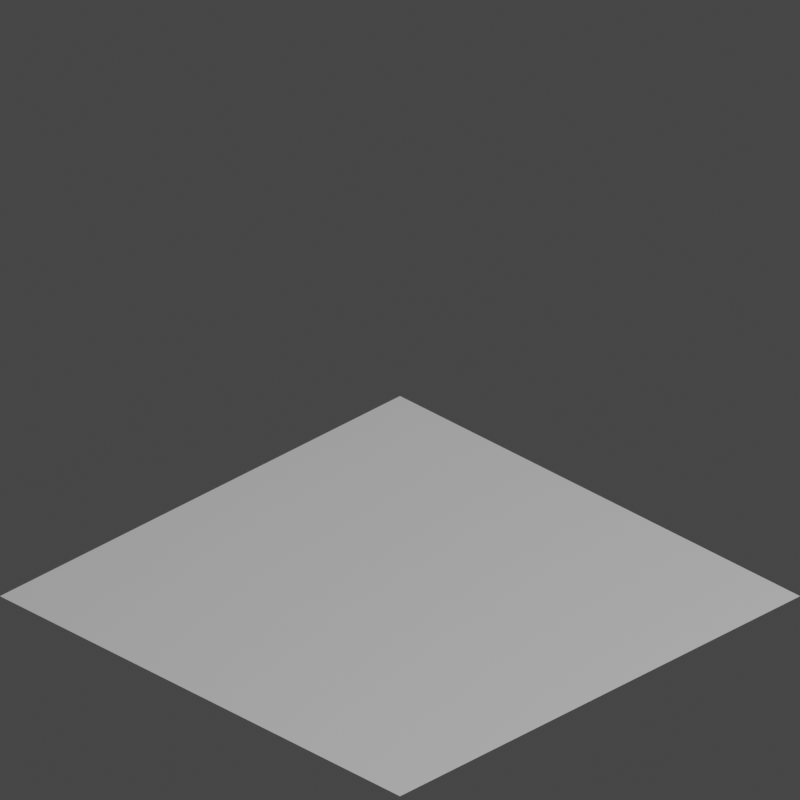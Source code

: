 # Source: tileIso.blend  (saved by Blender 2.83.19; exported with 4.5.12 LTS)
import bpy
from mathutils import Matrix  # noqa: F401  (used for matrix-valued properties, if any)

bpy.ops.wm.read_factory_settings(use_empty=True)
scene = bpy.context.scene
scene.name = 'Scene'

# ---- collections
col_collection = bpy.data.collections.new('Collection'); scene.collection.children.link(col_collection)

# ---- materials (node trees are filled in below, after node groups)
mat_material = bpy.data.materials.new('Material')
mat_material.alpha_threshold = 0.0
mat_material.use_transparent_shadow = False
mat_material.line_color = (0.0, 0.0, 0.0, 1.0)

# ---- material node trees
mat_material.use_nodes = True; mat_material.node_tree.nodes.clear()
_N = mat_material.node_tree.nodes; _L = mat_material.node_tree.links
n0 = _N.new('ShaderNodeOutputMaterial'); n0.name = 'Material Output'; n0.location = (300, 300)
n1 = _N.new('ShaderNodeBsdfPrincipled'); n1.name = 'Principled BSDF'; n1.location = (10, 300)
n1.distribution = 'GGX'
n1.subsurface_method = 'BURLEY'
n1.inputs[2].default_value = 0.4
n1.inputs[3].default_value = 1.45
n1.inputs[27].default_value = (0.0, 0.0, 0.0, 1.0)
n1.inputs[28].default_value = 1.0
_L.new(n1.outputs[0], n0.inputs[0])
n0.is_active_output = True

# ---- world
world_world = bpy.data.worlds.new('World'); scene.world = world_world
world_world.use_nodes = True; world_world.node_tree.nodes.clear()
_N = world_world.node_tree.nodes; _L = world_world.node_tree.links
n0 = _N.new('ShaderNodeOutputWorld'); n0.name = 'World Output'; n0.location = (300, 300)
n1 = _N.new('ShaderNodeBackground'); n1.name = 'Background'; n1.location = (10, 300)
n1.inputs[0].default_value = (0.05088, 0.05088, 0.05088, 1.0)
_L.new(n1.outputs[0], n0.inputs[0])
n0.is_active_output = True
world_world.color = (0.05088, 0.05088, 0.05088)
world_world.use_sun_shadow = False
world_world.sun_shadow_jitter_overblur = 0.0

# ---- cameras
cam_camera = bpy.data.cameras.new('Camera')
cam_camera.type = 'ORTHO'
cam_camera.clip_end = 100.0
cam_camera.ortho_scale = 1.414

# ---- lights
light_light = bpy.data.lights.new('Light', 'POINT')
light_light.transmission_factor = 0.0
light_light.energy = 1000.0
light_light.shadow_soft_size = 0.1
light_light.shadow_maximum_resolution = 0.006
light_light.use_absolute_resolution = True

# ---- meshes
me_cube = bpy.data.meshes.new('Cube')
me_cube.from_pydata([(1.0, 1.0, -1.0), (1.0, -1.0, -1.0), (-1.0, 1.0, -1.0), (-1.0, -1.0, -1.0)], [], [(2, 0, 1, 3)])
_uv = me_cube.uv_layers.new(name='UVMap')
_uv.uv.foreach_set('vector', [0.125, 0.5, 0.375, 0.5, 0.375, 0.75, 0.125, 0.75])
me_cube.materials.append(mat_material)
me_cube.use_remesh_preserve_volume = False
me_cube.use_remesh_preserve_attributes = False
me_cube.use_mirror_vertex_groups = False
me_cube.update()

# ---- objects
ob_cube = bpy.data.objects.new('Cube', me_cube)
ob_light = bpy.data.objects.new('Light', light_light)
ob_camera = bpy.data.objects.new('Camera', cam_camera)

# ---- transforms, parenting, visibility, modifiers, constraints
ob_cube.location = (0.5, 0.5, 0.5)
ob_cube.scale = (0.5, 0.5, 0.5)
ob_cube.lock_rotations_4d = False
ob_cube.empty_display_type = 'ARROWS'
ob_cube.lineart.crease_threshold = 0.0
ob_light.location = (4.076, 1.005, 5.904)
ob_light.rotation_euler = (0.6503, 0.05522, 1.866)
ob_light.lock_rotations_4d = False
ob_light.empty_display_type = 'ARROWS'
ob_light.color = (0.0, 0.0, 0.0, 0.0)
ob_light.lineart.crease_threshold = 0.0
ob_camera.location = (11.03, -10.03, 9.002)
ob_camera.rotation_euler = (1.047, 0.0, 0.7854)
ob_camera.lock_rotations_4d = False
ob_camera.empty_display_type = 'ARROWS'
ob_camera.color = (0.0, 0.0, 0.0, 0.0)
ob_camera.display_type = 'WIRE'
ob_camera.lineart.crease_threshold = 0.0

# ---- collection membership
col_collection.objects.link(ob_cube)
col_collection.objects.link(ob_light)
col_collection.objects.link(ob_camera)

# ---- scene / render settings (as saved in the file)
scene.camera = ob_camera
scene.frame_start = 1; scene.frame_end = 250; scene.frame_set(0)
scene.render.engine = 'BLENDER_EEVEE_NEXT'
scene.render.resolution_x = 128
scene.render.resolution_y = 128
scene.render.film_transparent = True
scene.cycles.use_denoising = False
scene.cycles.samples = 128
scene.cycles.sampling_pattern = 'TABULATED_SOBOL'
scene.cycles.use_adaptive_sampling = False
scene.cycles.use_light_tree = False
scene.view_settings.view_transform = 'Filmic'
bpy.context.view_layer.update()
